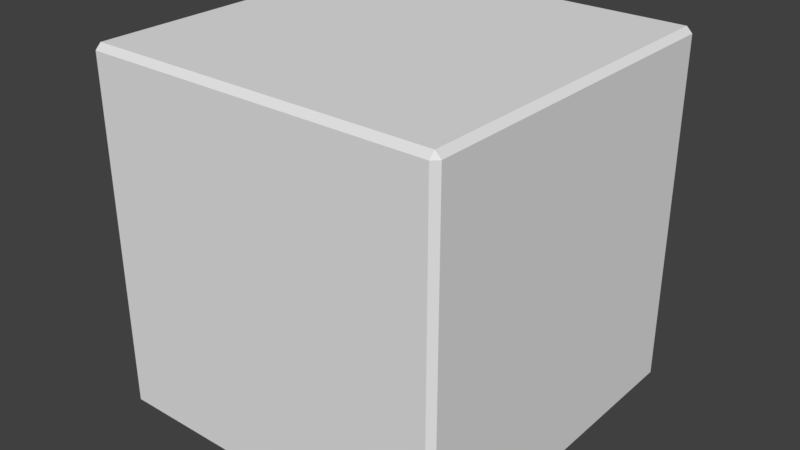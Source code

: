 # Source: cube.blend  (saved by Blender 2.77.0; exported with 4.5.12 LTS)
import bpy
from mathutils import Matrix  # noqa: F401  (used for matrix-valued properties, if any)

bpy.ops.wm.read_factory_settings(use_empty=True)
scene = bpy.context.scene
scene.name = 'Scene'

# ---- collections
col_collection_1 = bpy.data.collections.new('Collection 1'); scene.collection.children.link(col_collection_1)

# ---- materials (node trees are filled in below, after node groups)
mat_material = bpy.data.materials.new('Material')
mat_material.alpha_threshold = 0.0
mat_material.use_transparent_shadow = False
mat_material.roughness = 0.5
mat_material.line_color = (0.0, 0.0, 0.0, 1.0)

# ---- material node trees

# ---- world
world_world = bpy.data.worlds.new('World'); scene.world = world_world
world_world.color = (0.05088, 0.05088, 0.05088)
world_world.use_sun_shadow = False
world_world.sun_shadow_jitter_overblur = 0.0
world_world.cycles.sampling_method = 'MANUAL'

# ---- meshes
me_cube = bpy.data.meshes.new('Cube')
me_cube.from_pydata([(1.0, 0.9678, -0.9678), (0.9678, 0.9678, -1.0), (0.9678, 1.0, -0.9678), (1.0, -0.9678, -0.9678), (0.9678, -1.0, -0.9678), (0.9678, -0.9678, -1.0), (-0.9678, -1.0, -0.9678), (-1.0, -0.9678, -0.9678), (-0.9678, -0.9678, -1.0), (-0.9678, 1.0, -0.9678), (-0.9678, 0.9678, -1.0), (-1.0, 0.9678, -0.9678), (0.9678, 1.0, 0.9678), (0.9678, 0.9678, 1.0), (1.0, 0.9678, 0.9678), (0.9678, -1.0, 0.9678), (1.0, -0.9678, 0.9678), (0.9678, -0.9678, 1.0), (-1.0, -0.9678, 0.9678), (-0.9678, -1.0, 0.9678), (-0.9678, -0.9678, 1.0), (-1.0, 0.9678, 0.9678), (-0.9678, 0.9678, 1.0), (-0.9678, 1.0, 0.9678)], [], [(12, 2, 9, 23), (4, 15, 19, 6), (7, 18, 21, 11), (13, 22, 20, 17), (0, 14, 16, 3), (0, 1, 2), (3, 4, 5), (6, 7, 8), (9, 10, 11), (12, 13, 14), (15, 16, 17), (18, 19, 20), (21, 22, 23), (0, 3, 5, 1), (1, 10, 9, 2), (2, 12, 14, 0), (4, 6, 8, 5), (3, 16, 15, 4), (7, 11, 10, 8), (6, 19, 18, 7), (11, 21, 23, 9), (13, 17, 16, 14), (12, 23, 22, 13), (17, 20, 19, 15), (20, 22, 21, 18), (1, 5, 8, 10)])
_uv = me_cube.uv_layers.new(name='UVMap')
_uv.uv.foreach_set('vector', [0.6721, 0.492, 0.6721, 0.00805, 1.0, 0.00805, 1.0, 0.492, 0.0, 0.992, 7.068e-08, 0.508, 0.3279, 0.508, 0.3279, 0.992, 0.3333, 0.492, 0.3333, 0.00805, 0.6612, 0.00805, 0.6612, 0.492, 1.0, 0.5, 1.0, 0.9839, 0.6721, 0.9839, 0.6721, 0.5, 0.3333, 0.00805, 0.3333, 0.492, 0.005454, 0.492, 0.005454, 0.00805, 0.6667, 0.00805, 0.6721, 0.0, 0.6721, 0.00805, 0.005454, 0.00805, 1.111e-07, 0.00805, 0.005454, 0.0, 0.3279, 0.992, 0.3333, 0.992, 0.3279, 1.0, 0.6667, 0.492, 0.6612, 0.5, 0.6612, 0.492, 0.6721, 0.492, 0.6721, 0.5, 0.6667, 0.492, 0.0, 0.492, 0.005454, 0.492, 0.005454, 0.5, 0.3333, 0.508, 0.3279, 0.508, 0.3279, 0.5, 0.6612, 0.00805, 0.6612, 0.0, 0.6667, 0.00805, 0.3388, 0.5, 0.6667, 0.5, 0.6667, 0.508, 0.3388, 0.508, 0.3388, 0.508, 0.3388, 0.992, 0.3333, 0.992, 0.3333, 0.508, 0.6721, 0.00805, 0.6721, 0.492, 0.6667, 0.492, 0.6667, 0.00805, 0.0, 0.992, 0.3279, 0.992, 0.3279, 1.0, 0.0, 1.0, 0.005454, 0.00805, 0.005454, 0.492, 0.0, 0.492, 1.111e-07, 0.00805, 0.3333, 0.492, 0.6612, 0.492, 0.6612, 0.5, 0.3333, 0.5, 0.3279, 0.992, 0.3279, 0.508, 0.3333, 0.508, 0.3333, 0.992, 0.6612, 0.492, 0.6612, 0.00805, 0.6667, 0.00805, 0.6667, 0.492, 0.3333, 0.5, 0.005454, 0.5, 0.005454, 0.492, 0.3333, 0.492, 0.6721, 0.492, 1.0, 0.492, 1.0, 0.5, 0.6721, 0.5, 0.6721, 0.5, 0.6721, 0.9839, 0.6667, 0.9839, 0.6667, 0.5, 0.6721, 0.9839, 1.0, 0.9839, 1.0, 0.992, 0.6721, 0.992, 0.3388, 0.508, 0.6667, 0.508, 0.6667, 0.992, 0.3388, 0.992])
me_cube.materials.append(mat_material)
me_cube.use_remesh_preserve_volume = False
me_cube.use_remesh_preserve_attributes = False
me_cube.use_mirror_vertex_groups = False
me_cube.update()

# ---- objects
ob_cube = bpy.data.objects.new('Cube', me_cube)

# ---- transforms, parenting, visibility, modifiers, constraints
ob_cube.location = (0.0, 0.0, 0.0)
ob_cube.scale = (3.026, 3.026, 3.026)
ob_cube.lock_rotations_4d = False
ob_cube.empty_display_type = 'ARROWS'
ob_cube.lineart.crease_threshold = 0.0

# ---- collection membership
col_collection_1.objects.link(ob_cube)

# ---- scene / render settings (as saved in the file)
scene.frame_start = 1; scene.frame_end = 250; scene.frame_set(1)
scene.render.engine = 'BLENDER_EEVEE_NEXT'
scene.render.resolution_percentage = 50
scene.render.dither_intensity = 0.0
scene.cycles.use_denoising = False
scene.cycles.samples = 128
scene.cycles.sampling_pattern = 'TABULATED_SOBOL'
scene.cycles.light_sampling_threshold = 0.0
scene.cycles.use_adaptive_sampling = False
scene.cycles.use_light_tree = False
scene.cycles.blur_glossy = 0.0
scene.cycles.sample_clamp_indirect = 0.0
scene.view_settings.view_transform = 'Standard'
bpy.context.view_layer.update()

# ---- added for rendering (the .blend has no active camera and no usable light): camera, sun
cam_auto = bpy.data.cameras.new('AutoCamera')
cam_auto.lens = 50.0
cam_auto.sensor_width = 36.0
cam_auto.clip_end = 1000.0
ob_auto_camera = bpy.data.objects.new('AutoCamera', cam_auto)
scene.collection.objects.link(ob_auto_camera)
ob_auto_camera.location = (9.69782, -11.6374, 7.75826)
ob_auto_camera.rotation_euler = (1.09748, -7.21219e-08, 0.694738)
scene.camera = ob_auto_camera
light_auto_sun = bpy.data.lights.new('AutoSun', 'SUN')
light_auto_sun.energy = 3.0
light_auto_sun.angle = 0.0523599
ob_auto_sun = bpy.data.objects.new('AutoSun', light_auto_sun)
scene.collection.objects.link(ob_auto_sun)
ob_auto_sun.rotation_euler = (0.872665, 0.174533, 0.523599)
bpy.context.view_layer.update()
